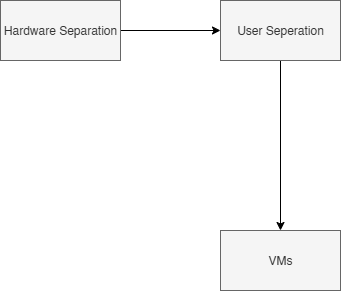

The diagram above was exported from draw.io. Its source (the exported page's mxGraphModel, read from the mxfile embedded in the PNG):
<mxGraphModel dx="1055" dy="647" grid="1" gridSize="10" guides="1" tooltips="1" connect="1" arrows="1" fold="1" page="1" pageScale="1" pageWidth="850" pageHeight="1100" math="0" shadow="0">
  <root>
    <mxCell id="0" />
    <mxCell id="1" parent="0" />
    <mxCell id="x5mghATpGFYJ2VLDqFAZ-3" style="edgeStyle=orthogonalEdgeStyle;rounded=0;orthogonalLoop=1;jettySize=auto;html=1;exitX=1;exitY=0.5;exitDx=0;exitDy=0;" parent="1" source="x5mghATpGFYJ2VLDqFAZ-1" target="x5mghATpGFYJ2VLDqFAZ-2" edge="1">
      <mxGeometry relative="1" as="geometry" />
    </mxCell>
    <mxCell id="x5mghATpGFYJ2VLDqFAZ-1" value="Hardware Separation" style="rounded=0;whiteSpace=wrap;html=1;fillColor=#f5f5f5;fontColor=#333333;strokeColor=#666666;" parent="1" vertex="1">
      <mxGeometry x="190" y="190" width="120" height="60" as="geometry" />
    </mxCell>
    <mxCell id="x5mghATpGFYJ2VLDqFAZ-6" style="edgeStyle=orthogonalEdgeStyle;rounded=0;orthogonalLoop=1;jettySize=auto;html=1;exitX=0.5;exitY=1;exitDx=0;exitDy=0;entryX=0.5;entryY=0;entryDx=0;entryDy=0;" parent="1" source="x5mghATpGFYJ2VLDqFAZ-2" target="x5mghATpGFYJ2VLDqFAZ-4" edge="1">
      <mxGeometry relative="1" as="geometry" />
    </mxCell>
    <mxCell id="x5mghATpGFYJ2VLDqFAZ-2" value="User Seperation" style="rounded=0;whiteSpace=wrap;html=1;fillColor=#f5f5f5;strokeColor=#666666;fontColor=#333333;" parent="1" vertex="1">
      <mxGeometry x="410" y="190" width="120" height="60" as="geometry" />
    </mxCell>
    <mxCell id="x5mghATpGFYJ2VLDqFAZ-4" value="VMs" style="rounded=0;whiteSpace=wrap;html=1;fillColor=#f5f5f5;fontColor=#333333;strokeColor=#666666;" parent="1" vertex="1">
      <mxGeometry x="410" y="420" width="120" height="60" as="geometry" />
    </mxCell>
    <mxCell id="x5mghATpGFYJ2VLDqFAZ-10" style="edgeStyle=orthogonalEdgeStyle;rounded=0;orthogonalLoop=1;jettySize=auto;html=1;exitX=0.5;exitY=0;exitDx=0;exitDy=0;entryX=0.5;entryY=1;entryDx=0;entryDy=0;" parent="1" source="x5mghATpGFYJ2VLDqFAZ-7" edge="1">
      <mxGeometry relative="1" as="geometry">
        <mxPoint x="250" y="360" as="targetPoint" />
      </mxGeometry>
    </mxCell>
  </root>
</mxGraphModel>